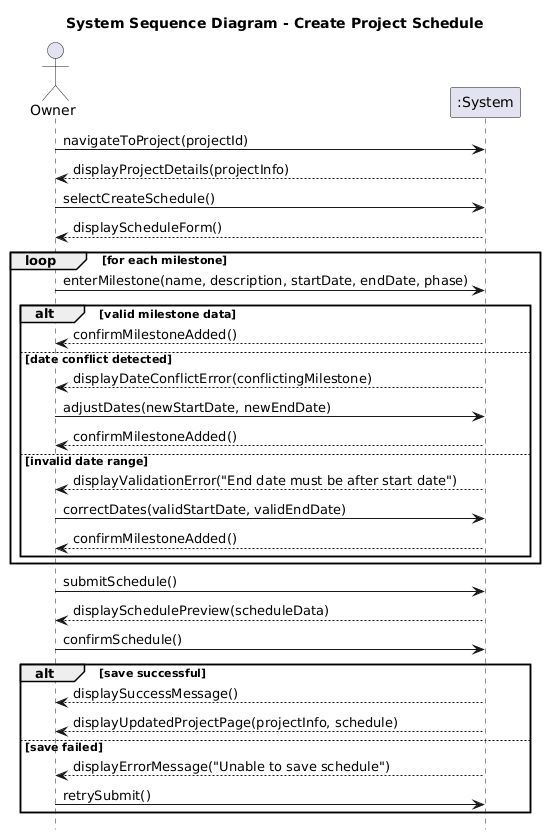

The diagram above was rendered by PlantUML. Its source (embedded in the PNG):
@startuml
title System Sequence Diagram - Create Project Schedule
hide footbox

actor Owner
participant ":System" as System

Owner -> System: navigateToProject(projectId)
System --> Owner: displayProjectDetails(projectInfo)

Owner -> System: selectCreateSchedule()
System --> Owner: displayScheduleForm()

loop for each milestone
    Owner -> System: enterMilestone(name, description, startDate, endDate, phase)
    
    alt valid milestone data
        System --> Owner: confirmMilestoneAdded()
    else date conflict detected
        System --> Owner: displayDateConflictError(conflictingMilestone)
        Owner -> System: adjustDates(newStartDate, newEndDate)
        System --> Owner: confirmMilestoneAdded()
    else invalid date range
        System --> Owner: displayValidationError("End date must be after start date")
        Owner -> System: correctDates(validStartDate, validEndDate)
        System --> Owner: confirmMilestoneAdded()
    end
end

Owner -> System: submitSchedule()
System --> Owner: displaySchedulePreview(scheduleData)

Owner -> System: confirmSchedule()

alt save successful
    System --> Owner: displaySuccessMessage()
    System --> Owner: displayUpdatedProjectPage(projectInfo, schedule)
else save failed
    System --> Owner: displayErrorMessage("Unable to save schedule")
    Owner -> System: retrySubmit()
end
@enduml